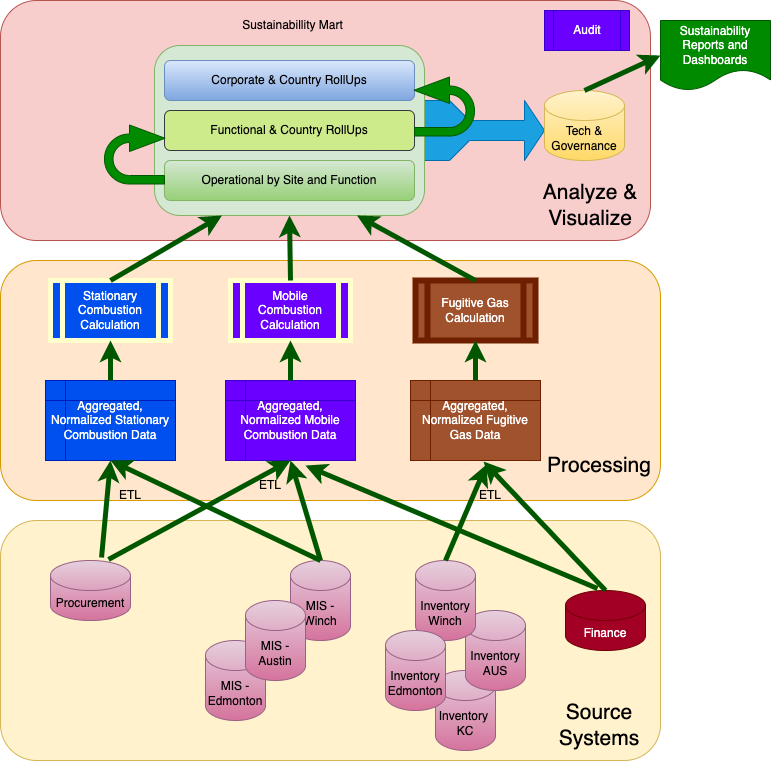

The diagram above was exported from draw.io. Its source (the exported page's mxGraphModel, read from the mxfile embedded in the PNG):
<mxGraphModel dx="1216" dy="910" grid="1" gridSize="10" guides="1" tooltips="1" connect="1" arrows="1" fold="1" page="1" pageScale="1" pageWidth="850" pageHeight="1100" math="0" shadow="0">
  <root>
    <mxCell id="w4vJS2RE8xvB-_S9ixB0-0" />
    <mxCell id="w4vJS2RE8xvB-_S9ixB0-1" parent="w4vJS2RE8xvB-_S9ixB0-0" />
    <mxCell id="IGwReR9dLIy6fVoTMWLu-2" value="" style="rounded=1;whiteSpace=wrap;html=1;fillColor=#f8cecc;strokeColor=#b85450;" vertex="1" parent="w4vJS2RE8xvB-_S9ixB0-1">
      <mxGeometry x="70" y="10" width="650" height="240" as="geometry" />
    </mxCell>
    <mxCell id="IGwReR9dLIy6fVoTMWLu-1" value="" style="rounded=1;whiteSpace=wrap;html=1;fillColor=#ffe6cc;strokeColor=#d79b00;" vertex="1" parent="w4vJS2RE8xvB-_S9ixB0-1">
      <mxGeometry x="70" y="270" width="660" height="240" as="geometry" />
    </mxCell>
    <mxCell id="IGwReR9dLIy6fVoTMWLu-0" value="" style="rounded=1;whiteSpace=wrap;html=1;fillColor=#fff2cc;strokeColor=#d6b656;" vertex="1" parent="w4vJS2RE8xvB-_S9ixB0-1">
      <mxGeometry x="70" y="530" width="660" height="240" as="geometry" />
    </mxCell>
    <mxCell id="w4vJS2RE8xvB-_S9ixB0-2" value="" style="html=1;shadow=0;dashed=0;align=center;verticalAlign=middle;shape=mxgraph.arrows2.tailedArrow;dy1=10;dx1=20;notch=0;arrowHead=20;dx2=25;dy2=30;fillColor=#1ba1e2;fontColor=#ffffff;strokeColor=#006EAF;" vertex="1" parent="w4vJS2RE8xvB-_S9ixB0-1">
      <mxGeometry x="494" y="110" width="120" height="60" as="geometry" />
    </mxCell>
    <mxCell id="w4vJS2RE8xvB-_S9ixB0-3" value="" style="rounded=1;whiteSpace=wrap;html=1;fillColor=#d5e8d4;strokeColor=#82b366;" vertex="1" parent="w4vJS2RE8xvB-_S9ixB0-1">
      <mxGeometry x="224" y="55" width="270" height="170" as="geometry" />
    </mxCell>
    <mxCell id="w4vJS2RE8xvB-_S9ixB0-4" value="Inventory&amp;nbsp;&lt;br&gt;KC" style="shape=cylinder3;whiteSpace=wrap;html=1;boundedLbl=1;backgroundOutline=1;size=15;fillColor=#e6d0de;gradientColor=#d5739d;strokeColor=#996185;" vertex="1" parent="w4vJS2RE8xvB-_S9ixB0-1">
      <mxGeometry x="505" y="680" width="60" height="80" as="geometry" />
    </mxCell>
    <mxCell id="w4vJS2RE8xvB-_S9ixB0-5" value="Inventory&lt;br&gt;AUS" style="shape=cylinder3;whiteSpace=wrap;html=1;boundedLbl=1;backgroundOutline=1;size=15;fillColor=#e6d0de;gradientColor=#d5739d;strokeColor=#996185;" vertex="1" parent="w4vJS2RE8xvB-_S9ixB0-1">
      <mxGeometry x="535" y="620" width="60" height="80" as="geometry" />
    </mxCell>
    <mxCell id="w4vJS2RE8xvB-_S9ixB0-6" value="Inventory&lt;br&gt;Winch" style="shape=cylinder3;whiteSpace=wrap;html=1;boundedLbl=1;backgroundOutline=1;size=15;fillColor=#e6d0de;gradientColor=#d5739d;strokeColor=#996185;" vertex="1" parent="w4vJS2RE8xvB-_S9ixB0-1">
      <mxGeometry x="485" y="570" width="60" height="80" as="geometry" />
    </mxCell>
    <mxCell id="w4vJS2RE8xvB-_S9ixB0-7" value="Inventory&lt;br&gt;Edmonton" style="shape=cylinder3;whiteSpace=wrap;html=1;boundedLbl=1;backgroundOutline=1;size=15;fillColor=#e6d0de;gradientColor=#d5739d;strokeColor=#996185;" vertex="1" parent="w4vJS2RE8xvB-_S9ixB0-1">
      <mxGeometry x="455" y="640" width="60" height="80" as="geometry" />
    </mxCell>
    <mxCell id="w4vJS2RE8xvB-_S9ixB0-8" value="MIS - Winch" style="shape=cylinder3;whiteSpace=wrap;html=1;boundedLbl=1;backgroundOutline=1;size=15;fillColor=#e6d0de;strokeColor=#996185;gradientColor=#d5739d;" vertex="1" parent="w4vJS2RE8xvB-_S9ixB0-1">
      <mxGeometry x="360" y="570" width="60" height="80" as="geometry" />
    </mxCell>
    <mxCell id="w4vJS2RE8xvB-_S9ixB0-9" value="MIS - Edmonton" style="shape=cylinder3;whiteSpace=wrap;html=1;boundedLbl=1;backgroundOutline=1;size=15;fillColor=#e6d0de;strokeColor=#996185;gradientColor=#d5739d;" vertex="1" parent="w4vJS2RE8xvB-_S9ixB0-1">
      <mxGeometry x="275" y="650" width="60" height="80" as="geometry" />
    </mxCell>
    <mxCell id="w4vJS2RE8xvB-_S9ixB0-10" value="MIS - Austin" style="shape=cylinder3;whiteSpace=wrap;html=1;boundedLbl=1;backgroundOutline=1;size=15;fillColor=#e6d0de;strokeColor=#996185;gradientColor=#d5739d;" vertex="1" parent="w4vJS2RE8xvB-_S9ixB0-1">
      <mxGeometry x="315" y="610" width="60" height="80" as="geometry" />
    </mxCell>
    <mxCell id="w4vJS2RE8xvB-_S9ixB0-11" value="Procurement" style="shape=cylinder3;whiteSpace=wrap;html=1;boundedLbl=1;backgroundOutline=1;size=15;fillColor=#e6d0de;gradientColor=#d5739d;strokeColor=#996185;" vertex="1" parent="w4vJS2RE8xvB-_S9ixB0-1">
      <mxGeometry x="120" y="570" width="80" height="60" as="geometry" />
    </mxCell>
    <mxCell id="w4vJS2RE8xvB-_S9ixB0-12" value="Finance" style="shape=cylinder3;whiteSpace=wrap;html=1;boundedLbl=1;backgroundOutline=1;size=15;fillColor=#a20025;strokeColor=#6F0000;fontColor=#ffffff;" vertex="1" parent="w4vJS2RE8xvB-_S9ixB0-1">
      <mxGeometry x="635" y="600" width="80" height="60" as="geometry" />
    </mxCell>
    <mxCell id="w4vJS2RE8xvB-_S9ixB0-13" value="Stationary Combustion Calculation" style="shape=process;whiteSpace=wrap;html=1;backgroundOutline=1;fillColor=#0050ef;fontColor=#ffffff;strokeColor=#FFFFCC;strokeWidth=5;" vertex="1" parent="w4vJS2RE8xvB-_S9ixB0-1">
      <mxGeometry x="120" y="290" width="120" height="60" as="geometry" />
    </mxCell>
    <mxCell id="w4vJS2RE8xvB-_S9ixB0-14" value="Aggregated, Normalized Stationary Combustion Data" style="shape=internalStorage;whiteSpace=wrap;html=1;backgroundOutline=1;fillColor=#0050ef;fontColor=#ffffff;strokeColor=#001DBC;" vertex="1" parent="w4vJS2RE8xvB-_S9ixB0-1">
      <mxGeometry x="115" y="390" width="130" height="80" as="geometry" />
    </mxCell>
    <mxCell id="w4vJS2RE8xvB-_S9ixB0-15" value="Operational by Site and Function" style="rounded=1;whiteSpace=wrap;html=1;fillColor=#d5e8d4;gradientColor=#97d077;strokeColor=#82b366;" vertex="1" parent="w4vJS2RE8xvB-_S9ixB0-1">
      <mxGeometry x="234" y="170" width="250" height="40" as="geometry" />
    </mxCell>
    <mxCell id="w4vJS2RE8xvB-_S9ixB0-16" value="Functional &amp;amp; Country RollUps" style="rounded=1;whiteSpace=wrap;html=1;fillColor=#cdeb8b;strokeColor=#36393d;" vertex="1" parent="w4vJS2RE8xvB-_S9ixB0-1">
      <mxGeometry x="234" y="120" width="250" height="40" as="geometry" />
    </mxCell>
    <mxCell id="w4vJS2RE8xvB-_S9ixB0-17" value="Corporate &amp;amp; Country RollUps" style="rounded=1;whiteSpace=wrap;html=1;fillColor=#dae8fc;gradientColor=#7ea6e0;strokeColor=#6c8ebf;" vertex="1" parent="w4vJS2RE8xvB-_S9ixB0-1">
      <mxGeometry x="234" y="70" width="250" height="40" as="geometry" />
    </mxCell>
    <mxCell id="w4vJS2RE8xvB-_S9ixB0-18" value="" style="html=1;shadow=0;dashed=0;align=center;verticalAlign=middle;shape=mxgraph.arrows2.uTurnArrow;dy=4.25;arrowHead=26.5;dx2=35.5;fillColor=#008a00;fontColor=#ffffff;strokeColor=#005700;" vertex="1" parent="w4vJS2RE8xvB-_S9ixB0-1">
      <mxGeometry x="174" y="134.5" width="60" height="59" as="geometry" />
    </mxCell>
    <mxCell id="w4vJS2RE8xvB-_S9ixB0-19" value="" style="html=1;shadow=0;dashed=0;align=center;verticalAlign=middle;shape=mxgraph.arrows2.uTurnArrow;dy=4.25;arrowHead=26.5;dx2=35.5;fillColor=#008a00;fontColor=#ffffff;strokeColor=#005700;flipH=1;" vertex="1" parent="w4vJS2RE8xvB-_S9ixB0-1">
      <mxGeometry x="484" y="86.5" width="60" height="59" as="geometry" />
    </mxCell>
    <mxCell id="w4vJS2RE8xvB-_S9ixB0-20" value="" style="endArrow=classic;html=1;rounded=0;strokeColor=#005700;strokeWidth=5;entryX=0.5;entryY=1;entryDx=0;entryDy=0;exitX=0.638;exitY=-0.05;exitDx=0;exitDy=0;exitPerimeter=0;" edge="1" parent="w4vJS2RE8xvB-_S9ixB0-1" source="w4vJS2RE8xvB-_S9ixB0-11" target="w4vJS2RE8xvB-_S9ixB0-14">
      <mxGeometry width="50" height="50" relative="1" as="geometry">
        <mxPoint x="490" y="380" as="sourcePoint" />
        <mxPoint x="540" y="330" as="targetPoint" />
      </mxGeometry>
    </mxCell>
    <mxCell id="w4vJS2RE8xvB-_S9ixB0-21" value="" style="endArrow=classic;html=1;rounded=0;strokeColor=#005700;strokeWidth=5;entryX=0.5;entryY=1;entryDx=0;entryDy=0;exitX=0.5;exitY=0;exitDx=0;exitDy=0;exitPerimeter=0;" edge="1" parent="w4vJS2RE8xvB-_S9ixB0-1" source="w4vJS2RE8xvB-_S9ixB0-8" target="w4vJS2RE8xvB-_S9ixB0-23">
      <mxGeometry width="50" height="50" relative="1" as="geometry">
        <mxPoint x="176.03999999999996" y="537" as="sourcePoint" />
        <mxPoint x="190" y="480" as="targetPoint" />
      </mxGeometry>
    </mxCell>
    <mxCell id="w4vJS2RE8xvB-_S9ixB0-22" value="ETL" style="text;html=1;strokeColor=none;fillColor=none;align=center;verticalAlign=middle;whiteSpace=wrap;rounded=0;" vertex="1" parent="w4vJS2RE8xvB-_S9ixB0-1">
      <mxGeometry x="170" y="490" width="60" height="30" as="geometry" />
    </mxCell>
    <mxCell id="w4vJS2RE8xvB-_S9ixB0-23" value="Aggregated, Normalized Mobile Combustion Data" style="shape=internalStorage;whiteSpace=wrap;html=1;backgroundOutline=1;fillColor=#6a00ff;fontColor=#ffffff;strokeColor=#3700CC;" vertex="1" parent="w4vJS2RE8xvB-_S9ixB0-1">
      <mxGeometry x="295" y="390" width="130" height="80" as="geometry" />
    </mxCell>
    <mxCell id="w4vJS2RE8xvB-_S9ixB0-24" value="Mobile Combustion Calculation" style="shape=process;whiteSpace=wrap;html=1;backgroundOutline=1;fillColor=#6a00ff;fontColor=#ffffff;strokeColor=#FFFFCC;strokeWidth=5;" vertex="1" parent="w4vJS2RE8xvB-_S9ixB0-1">
      <mxGeometry x="300" y="290" width="120" height="60" as="geometry" />
    </mxCell>
    <mxCell id="w4vJS2RE8xvB-_S9ixB0-25" value="" style="endArrow=classic;html=1;rounded=0;strokeColor=#005700;strokeWidth=5;entryX=0.585;entryY=1.05;entryDx=0;entryDy=0;exitX=0.5;exitY=0;exitDx=0;exitDy=0;exitPerimeter=0;entryPerimeter=0;" edge="1" parent="w4vJS2RE8xvB-_S9ixB0-1" source="w4vJS2RE8xvB-_S9ixB0-6" target="w4vJS2RE8xvB-_S9ixB0-28">
      <mxGeometry width="50" height="50" relative="1" as="geometry">
        <mxPoint x="395" y="540" as="sourcePoint" />
        <mxPoint x="370" y="480" as="targetPoint" />
      </mxGeometry>
    </mxCell>
    <mxCell id="w4vJS2RE8xvB-_S9ixB0-26" value="" style="endArrow=classic;html=1;rounded=0;strokeColor=#005700;strokeWidth=5;entryX=0.5;entryY=1;entryDx=0;entryDy=0;exitX=0.725;exitY=-0.017;exitDx=0;exitDy=0;exitPerimeter=0;" edge="1" parent="w4vJS2RE8xvB-_S9ixB0-1" source="w4vJS2RE8xvB-_S9ixB0-11" target="w4vJS2RE8xvB-_S9ixB0-23">
      <mxGeometry width="50" height="50" relative="1" as="geometry">
        <mxPoint x="176.03999999999996" y="537" as="sourcePoint" />
        <mxPoint x="190" y="480" as="targetPoint" />
        <Array as="points" />
      </mxGeometry>
    </mxCell>
    <mxCell id="w4vJS2RE8xvB-_S9ixB0-27" value="ETL" style="text;html=1;strokeColor=none;fillColor=none;align=center;verticalAlign=middle;whiteSpace=wrap;rounded=0;" vertex="1" parent="w4vJS2RE8xvB-_S9ixB0-1">
      <mxGeometry x="310" y="480" width="60" height="30" as="geometry" />
    </mxCell>
    <mxCell id="w4vJS2RE8xvB-_S9ixB0-28" value="Aggregated, Normalized Fugitive Gas Data" style="shape=internalStorage;whiteSpace=wrap;html=1;backgroundOutline=1;fillColor=#a0522d;fontColor=#ffffff;strokeColor=#6D1F00;" vertex="1" parent="w4vJS2RE8xvB-_S9ixB0-1">
      <mxGeometry x="480" y="390" width="130" height="80" as="geometry" />
    </mxCell>
    <mxCell id="w4vJS2RE8xvB-_S9ixB0-29" value="Fugitive Gas Calculation" style="shape=process;whiteSpace=wrap;html=1;backgroundOutline=1;fillColor=#a0522d;fontColor=#ffffff;strokeColor=#6D1F00;strokeWidth=6;" vertex="1" parent="w4vJS2RE8xvB-_S9ixB0-1">
      <mxGeometry x="485" y="290" width="120" height="60" as="geometry" />
    </mxCell>
    <mxCell id="w4vJS2RE8xvB-_S9ixB0-30" value="" style="endArrow=classic;html=1;rounded=0;strokeColor=#005700;strokeWidth=5;entryX=0.562;entryY=1.013;entryDx=0;entryDy=0;exitX=0.5;exitY=0;exitDx=0;exitDy=0;exitPerimeter=0;entryPerimeter=0;" edge="1" parent="w4vJS2RE8xvB-_S9ixB0-1" source="w4vJS2RE8xvB-_S9ixB0-12" target="w4vJS2RE8xvB-_S9ixB0-28">
      <mxGeometry width="50" height="50" relative="1" as="geometry">
        <mxPoint x="395" y="540" as="sourcePoint" />
        <mxPoint x="370" y="480" as="targetPoint" />
        <Array as="points" />
      </mxGeometry>
    </mxCell>
    <mxCell id="w4vJS2RE8xvB-_S9ixB0-31" value="" style="endArrow=classic;html=1;rounded=0;strokeColor=#005700;strokeWidth=5;entryX=0.615;entryY=1.063;entryDx=0;entryDy=0;entryPerimeter=0;exitX=0.4;exitY=-0.033;exitDx=0;exitDy=0;exitPerimeter=0;" edge="1" parent="w4vJS2RE8xvB-_S9ixB0-1" source="w4vJS2RE8xvB-_S9ixB0-12" target="w4vJS2RE8xvB-_S9ixB0-23">
      <mxGeometry width="50" height="50" relative="1" as="geometry">
        <mxPoint x="660" y="550" as="sourcePoint" />
        <mxPoint x="563.06" y="481.03999999999996" as="targetPoint" />
        <Array as="points" />
      </mxGeometry>
    </mxCell>
    <mxCell id="w4vJS2RE8xvB-_S9ixB0-32" value="" style="endArrow=classic;html=1;rounded=0;strokeColor=#005700;strokeWidth=5;entryX=0.5;entryY=1;entryDx=0;entryDy=0;exitX=0.5;exitY=0;exitDx=0;exitDy=0;exitPerimeter=0;" edge="1" parent="w4vJS2RE8xvB-_S9ixB0-1" source="w4vJS2RE8xvB-_S9ixB0-8" target="w4vJS2RE8xvB-_S9ixB0-14">
      <mxGeometry width="50" height="50" relative="1" as="geometry">
        <mxPoint x="395" y="540" as="sourcePoint" />
        <mxPoint x="370" y="480" as="targetPoint" />
      </mxGeometry>
    </mxCell>
    <mxCell id="w4vJS2RE8xvB-_S9ixB0-33" value="ETL" style="text;html=1;strokeColor=none;fillColor=none;align=center;verticalAlign=middle;whiteSpace=wrap;rounded=0;" vertex="1" parent="w4vJS2RE8xvB-_S9ixB0-1">
      <mxGeometry x="530" y="490" width="60" height="30" as="geometry" />
    </mxCell>
    <mxCell id="w4vJS2RE8xvB-_S9ixB0-34" value="" style="endArrow=classic;html=1;rounded=0;strokeColor=#005700;strokeWidth=5;entryX=0.5;entryY=1;entryDx=0;entryDy=0;exitX=0.5;exitY=0;exitDx=0;exitDy=0;" edge="1" parent="w4vJS2RE8xvB-_S9ixB0-1" source="w4vJS2RE8xvB-_S9ixB0-14" target="w4vJS2RE8xvB-_S9ixB0-13">
      <mxGeometry width="50" height="50" relative="1" as="geometry">
        <mxPoint x="176.03999999999996" y="537" as="sourcePoint" />
        <mxPoint x="190" y="480" as="targetPoint" />
        <Array as="points" />
      </mxGeometry>
    </mxCell>
    <mxCell id="w4vJS2RE8xvB-_S9ixB0-35" value="" style="endArrow=classic;html=1;rounded=0;strokeColor=#005700;strokeWidth=5;entryX=0.5;entryY=1;entryDx=0;entryDy=0;exitX=0.5;exitY=0;exitDx=0;exitDy=0;" edge="1" parent="w4vJS2RE8xvB-_S9ixB0-1" source="w4vJS2RE8xvB-_S9ixB0-23" target="w4vJS2RE8xvB-_S9ixB0-24">
      <mxGeometry width="50" height="50" relative="1" as="geometry">
        <mxPoint x="190" y="400" as="sourcePoint" />
        <mxPoint x="190" y="360" as="targetPoint" />
        <Array as="points" />
      </mxGeometry>
    </mxCell>
    <mxCell id="w4vJS2RE8xvB-_S9ixB0-36" value="" style="endArrow=classic;html=1;rounded=0;strokeColor=#005700;strokeWidth=5;exitX=0.5;exitY=0;exitDx=0;exitDy=0;entryX=0.5;entryY=1;entryDx=0;entryDy=0;" edge="1" parent="w4vJS2RE8xvB-_S9ixB0-1" source="w4vJS2RE8xvB-_S9ixB0-28" target="w4vJS2RE8xvB-_S9ixB0-29">
      <mxGeometry width="50" height="50" relative="1" as="geometry">
        <mxPoint x="370" y="400" as="sourcePoint" />
        <mxPoint x="550" y="350" as="targetPoint" />
        <Array as="points" />
      </mxGeometry>
    </mxCell>
    <mxCell id="w4vJS2RE8xvB-_S9ixB0-37" value="Tech &amp;amp; Governance" style="shape=cylinder3;whiteSpace=wrap;html=1;boundedLbl=1;backgroundOutline=1;size=15;fillColor=#fff2cc;gradientColor=#ffd966;strokeColor=#d6b656;" vertex="1" parent="w4vJS2RE8xvB-_S9ixB0-1">
      <mxGeometry x="614" y="100" width="80" height="70" as="geometry" />
    </mxCell>
    <mxCell id="w4vJS2RE8xvB-_S9ixB0-38" value="" style="endArrow=classic;html=1;rounded=0;strokeColor=#005700;strokeWidth=5;entryX=0.25;entryY=1;entryDx=0;entryDy=0;exitX=0.5;exitY=0;exitDx=0;exitDy=0;" edge="1" parent="w4vJS2RE8xvB-_S9ixB0-1" source="w4vJS2RE8xvB-_S9ixB0-13" target="w4vJS2RE8xvB-_S9ixB0-3">
      <mxGeometry width="50" height="50" relative="1" as="geometry">
        <mxPoint x="190" y="400" as="sourcePoint" />
        <mxPoint x="190" y="360" as="targetPoint" />
        <Array as="points" />
      </mxGeometry>
    </mxCell>
    <mxCell id="w4vJS2RE8xvB-_S9ixB0-39" value="" style="endArrow=classic;html=1;rounded=0;strokeColor=#005700;strokeWidth=5;exitX=0.5;exitY=0;exitDx=0;exitDy=0;entryX=0.5;entryY=1;entryDx=0;entryDy=0;" edge="1" parent="w4vJS2RE8xvB-_S9ixB0-1" source="w4vJS2RE8xvB-_S9ixB0-24" target="w4vJS2RE8xvB-_S9ixB0-3">
      <mxGeometry width="50" height="50" relative="1" as="geometry">
        <mxPoint x="360" y="280" as="sourcePoint" />
        <mxPoint x="310" y="230" as="targetPoint" />
        <Array as="points" />
      </mxGeometry>
    </mxCell>
    <mxCell id="w4vJS2RE8xvB-_S9ixB0-40" value="" style="endArrow=classic;html=1;rounded=0;strokeColor=#005700;strokeWidth=5;exitX=0.5;exitY=0;exitDx=0;exitDy=0;entryX=0.75;entryY=1;entryDx=0;entryDy=0;" edge="1" parent="w4vJS2RE8xvB-_S9ixB0-1" source="w4vJS2RE8xvB-_S9ixB0-29" target="w4vJS2RE8xvB-_S9ixB0-3">
      <mxGeometry width="50" height="50" relative="1" as="geometry">
        <mxPoint x="370" y="300" as="sourcePoint" />
        <mxPoint x="320" y="240" as="targetPoint" />
        <Array as="points" />
      </mxGeometry>
    </mxCell>
    <mxCell id="w4vJS2RE8xvB-_S9ixB0-41" value="Sustainability Reports and Dashboards" style="shape=document;whiteSpace=wrap;html=1;boundedLbl=1;fillColor=#008a00;fontColor=#ffffff;strokeColor=#005700;" vertex="1" parent="w4vJS2RE8xvB-_S9ixB0-1">
      <mxGeometry x="730" y="30" width="110" height="70" as="geometry" />
    </mxCell>
    <mxCell id="w4vJS2RE8xvB-_S9ixB0-42" value="Audit" style="shape=process;whiteSpace=wrap;html=1;backgroundOutline=1;fillColor=#6a00ff;fontColor=#ffffff;strokeColor=#3700CC;" vertex="1" parent="w4vJS2RE8xvB-_S9ixB0-1">
      <mxGeometry x="614" y="20" width="85" height="40" as="geometry" />
    </mxCell>
    <mxCell id="w4vJS2RE8xvB-_S9ixB0-43" value="" style="endArrow=classic;html=1;rounded=0;strokeColor=#005700;strokeWidth=5;exitX=0.5;exitY=0;exitDx=0;exitDy=0;entryX=0;entryY=0.5;entryDx=0;entryDy=0;exitPerimeter=0;" edge="1" parent="w4vJS2RE8xvB-_S9ixB0-1" source="w4vJS2RE8xvB-_S9ixB0-37" target="w4vJS2RE8xvB-_S9ixB0-41">
      <mxGeometry width="50" height="50" relative="1" as="geometry">
        <mxPoint x="370" y="300" as="sourcePoint" />
        <mxPoint x="369" y="235" as="targetPoint" />
        <Array as="points" />
      </mxGeometry>
    </mxCell>
    <mxCell id="w4vJS2RE8xvB-_S9ixB0-44" value="Sustainabillity Mart" style="text;html=1;strokeColor=none;fillColor=none;align=center;verticalAlign=middle;whiteSpace=wrap;rounded=0;" vertex="1" parent="w4vJS2RE8xvB-_S9ixB0-1">
      <mxGeometry x="305" y="20" width="115" height="30" as="geometry" />
    </mxCell>
    <mxCell id="IGwReR9dLIy6fVoTMWLu-3" value="&lt;font style=&quot;font-size: 21px;&quot;&gt;Analyze &amp;amp; Visualize&lt;/font&gt;" style="text;html=1;strokeColor=none;fillColor=none;align=center;verticalAlign=middle;whiteSpace=wrap;rounded=0;" vertex="1" parent="w4vJS2RE8xvB-_S9ixB0-1">
      <mxGeometry x="610" y="200" width="100" height="30" as="geometry" />
    </mxCell>
    <mxCell id="IGwReR9dLIy6fVoTMWLu-4" value="Source Systems" style="text;html=1;strokeColor=none;fillColor=none;align=center;verticalAlign=middle;whiteSpace=wrap;rounded=0;fontSize=21;" vertex="1" parent="w4vJS2RE8xvB-_S9ixB0-1">
      <mxGeometry x="639" y="720" width="60" height="30" as="geometry" />
    </mxCell>
    <mxCell id="IGwReR9dLIy6fVoTMWLu-5" value="Processing" style="text;html=1;strokeColor=none;fillColor=none;align=center;verticalAlign=middle;whiteSpace=wrap;rounded=0;fontSize=21;" vertex="1" parent="w4vJS2RE8xvB-_S9ixB0-1">
      <mxGeometry x="639" y="460" width="60" height="30" as="geometry" />
    </mxCell>
  </root>
</mxGraphModel>